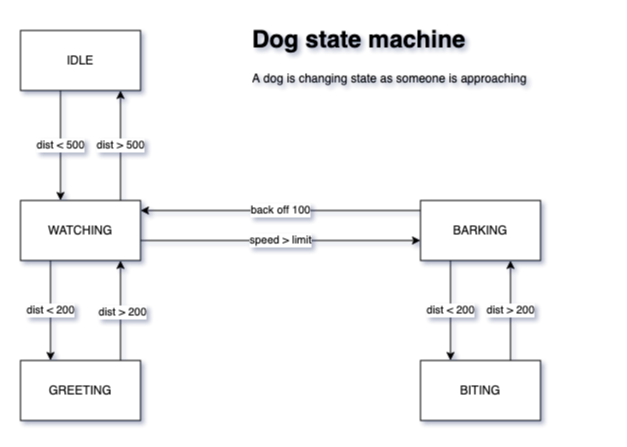

The diagram above was exported from draw.io. Its source (the exported page's mxGraphModel, read from the mxfile embedded in the PNG):
<mxGraphModel dx="1242" dy="822" grid="1" gridSize="10" guides="1" tooltips="1" connect="1" arrows="1" fold="1" page="1" pageScale="1" pageWidth="827" pageHeight="1169" math="0" shadow="0">
  <root>
    <mxCell id="0" />
    <mxCell id="1" parent="0" />
    <mxCell id="TMPYYolNM-6K3mJDf2R5-1" value="&lt;div&gt;IDLE&lt;/div&gt;" style="rounded=0;whiteSpace=wrap;html=1;" parent="1" vertex="1">
      <mxGeometry x="140" y="110" width="120" height="60" as="geometry" />
    </mxCell>
    <mxCell id="TMPYYolNM-6K3mJDf2R5-8" value="speed &amp;gt; limit" style="edgeStyle=orthogonalEdgeStyle;rounded=0;orthogonalLoop=1;jettySize=auto;html=1;" parent="1" source="TMPYYolNM-6K3mJDf2R5-2" target="TMPYYolNM-6K3mJDf2R5-3" edge="1">
      <mxGeometry relative="1" as="geometry">
        <Array as="points">
          <mxPoint x="400" y="320" />
          <mxPoint x="400" y="320" />
        </Array>
      </mxGeometry>
    </mxCell>
    <mxCell id="TMPYYolNM-6K3mJDf2R5-10" value="dist &amp;lt; 200" style="edgeStyle=orthogonalEdgeStyle;rounded=0;orthogonalLoop=1;jettySize=auto;html=1;" parent="1" source="TMPYYolNM-6K3mJDf2R5-2" target="TMPYYolNM-6K3mJDf2R5-5" edge="1">
      <mxGeometry relative="1" as="geometry">
        <Array as="points">
          <mxPoint x="170" y="390" />
          <mxPoint x="170" y="390" />
        </Array>
      </mxGeometry>
    </mxCell>
    <mxCell id="TMPYYolNM-6K3mJDf2R5-17" value="dist &amp;gt; 500" style="edgeStyle=orthogonalEdgeStyle;rounded=0;orthogonalLoop=1;jettySize=auto;html=1;" parent="1" source="TMPYYolNM-6K3mJDf2R5-2" target="TMPYYolNM-6K3mJDf2R5-1" edge="1">
      <mxGeometry relative="1" as="geometry">
        <Array as="points">
          <mxPoint x="240" y="220" />
          <mxPoint x="240" y="220" />
        </Array>
      </mxGeometry>
    </mxCell>
    <mxCell id="TMPYYolNM-6K3mJDf2R5-2" value="WATCHING" style="rounded=0;whiteSpace=wrap;html=1;" parent="1" vertex="1">
      <mxGeometry x="140" y="280" width="120" height="60" as="geometry" />
    </mxCell>
    <mxCell id="TMPYYolNM-6K3mJDf2R5-9" value="&lt;div&gt;back off 100&lt;/div&gt;" style="edgeStyle=orthogonalEdgeStyle;rounded=0;orthogonalLoop=1;jettySize=auto;html=1;" parent="1" source="TMPYYolNM-6K3mJDf2R5-3" target="TMPYYolNM-6K3mJDf2R5-2" edge="1">
      <mxGeometry relative="1" as="geometry">
        <Array as="points">
          <mxPoint x="400" y="290" />
          <mxPoint x="400" y="290" />
        </Array>
      </mxGeometry>
    </mxCell>
    <mxCell id="TMPYYolNM-6K3mJDf2R5-11" value="dist &amp;lt; 200" style="edgeStyle=orthogonalEdgeStyle;rounded=0;orthogonalLoop=1;jettySize=auto;html=1;" parent="1" source="TMPYYolNM-6K3mJDf2R5-3" target="TMPYYolNM-6K3mJDf2R5-4" edge="1">
      <mxGeometry relative="1" as="geometry">
        <Array as="points">
          <mxPoint x="570" y="390" />
          <mxPoint x="570" y="390" />
        </Array>
      </mxGeometry>
    </mxCell>
    <mxCell id="TMPYYolNM-6K3mJDf2R5-3" value="BARKING" style="rounded=0;whiteSpace=wrap;html=1;" parent="1" vertex="1">
      <mxGeometry x="540" y="280" width="120" height="60" as="geometry" />
    </mxCell>
    <mxCell id="TMPYYolNM-6K3mJDf2R5-14" value="dist &amp;gt; 200" style="edgeStyle=orthogonalEdgeStyle;rounded=0;orthogonalLoop=1;jettySize=auto;html=1;" parent="1" source="TMPYYolNM-6K3mJDf2R5-4" target="TMPYYolNM-6K3mJDf2R5-3" edge="1">
      <mxGeometry relative="1" as="geometry">
        <Array as="points">
          <mxPoint x="630" y="390" />
          <mxPoint x="630" y="390" />
        </Array>
      </mxGeometry>
    </mxCell>
    <mxCell id="TMPYYolNM-6K3mJDf2R5-4" value="BITING" style="rounded=0;whiteSpace=wrap;html=1;" parent="1" vertex="1">
      <mxGeometry x="540" y="440" width="120" height="60" as="geometry" />
    </mxCell>
    <mxCell id="TMPYYolNM-6K3mJDf2R5-12" style="edgeStyle=orthogonalEdgeStyle;rounded=0;orthogonalLoop=1;jettySize=auto;html=1;" parent="1" source="TMPYYolNM-6K3mJDf2R5-5" target="TMPYYolNM-6K3mJDf2R5-2" edge="1">
      <mxGeometry relative="1" as="geometry">
        <Array as="points">
          <mxPoint x="240" y="390" />
          <mxPoint x="240" y="390" />
        </Array>
      </mxGeometry>
    </mxCell>
    <mxCell id="TMPYYolNM-6K3mJDf2R5-13" value="&lt;div&gt;dist &amp;gt; 200&lt;/div&gt;" style="edgeLabel;html=1;align=center;verticalAlign=middle;resizable=0;points=[];" parent="TMPYYolNM-6K3mJDf2R5-12" vertex="1" connectable="0">
      <mxGeometry x="-0.0171" y="-1" relative="1" as="geometry">
        <mxPoint as="offset" />
      </mxGeometry>
    </mxCell>
    <mxCell id="TMPYYolNM-6K3mJDf2R5-5" value="GREETING" style="rounded=0;whiteSpace=wrap;html=1;" parent="1" vertex="1">
      <mxGeometry x="140" y="440" width="120" height="60" as="geometry" />
    </mxCell>
    <mxCell id="TMPYYolNM-6K3mJDf2R5-6" value="dist &amp;lt; 500" style="edgeStyle=orthogonalEdgeStyle;rounded=0;orthogonalLoop=1;jettySize=auto;html=1;" parent="1" source="TMPYYolNM-6K3mJDf2R5-1" target="TMPYYolNM-6K3mJDf2R5-2" edge="1">
      <mxGeometry relative="1" as="geometry">
        <Array as="points">
          <mxPoint x="180" y="220" />
          <mxPoint x="180" y="220" />
        </Array>
        <mxPoint as="offset" />
      </mxGeometry>
    </mxCell>
    <mxCell id="TMPYYolNM-6K3mJDf2R5-16" value="&lt;h1 style=&quot;margin-top: 0px;&quot;&gt;Dog state machine&lt;br&gt;&lt;/h1&gt;&lt;p&gt;A dog is changing state as someone is approaching&lt;br&gt;&lt;/p&gt;" style="text;html=1;whiteSpace=wrap;overflow=hidden;rounded=0;" parent="1" vertex="1">
      <mxGeometry x="370" y="100" width="350" height="80" as="geometry" />
    </mxCell>
  </root>
</mxGraphModel>